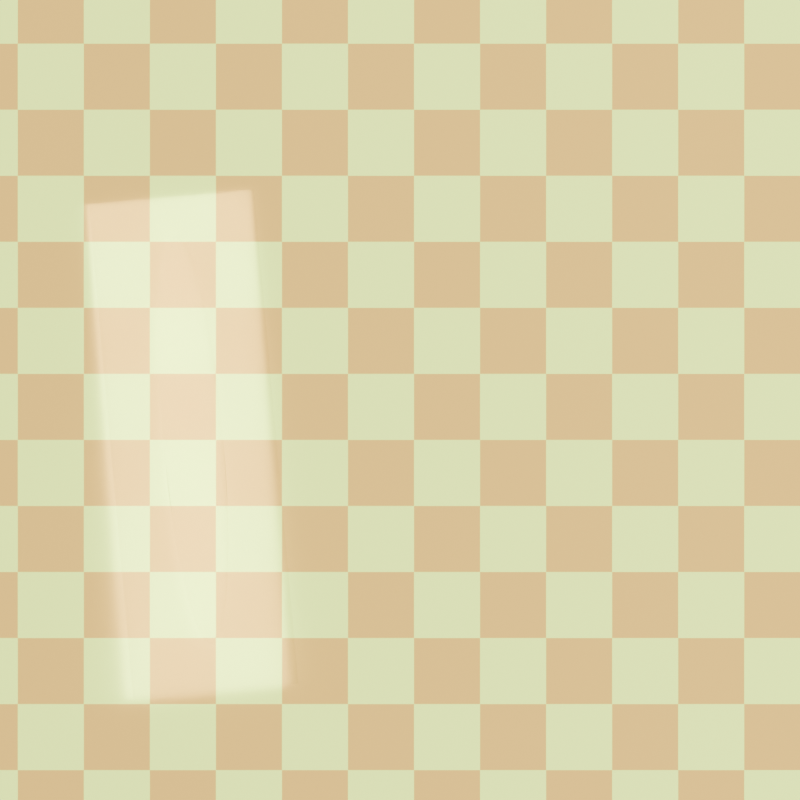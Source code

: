 # Source: glass_slide.blend  (saved by Blender 4.3.34; exported with 4.5.12 LTS)
import bpy
from mathutils import Matrix  # noqa: F401  (used for matrix-valued properties, if any)

bpy.ops.wm.read_factory_settings(use_empty=True)
scene = bpy.context.scene
scene.name = 'Scene'

# ---- collections
col_collection = bpy.data.collections.new('Collection'); scene.collection.children.link(col_collection)
col_glass_slide_col = bpy.data.collections.new('Glass_Slide_Col'); scene.collection.children.link(col_glass_slide_col)

# ---- materials (node trees are filled in below, after node groups)
mat_material_002 = bpy.data.materials.new('Material.002')
mat_material = bpy.data.materials.new('Material')

# ---- material node trees
mat_material_002.use_nodes = True; mat_material_002.node_tree.nodes.clear()
_N = mat_material_002.node_tree.nodes; _L = mat_material_002.node_tree.links
n0 = _N.new('ShaderNodeTexChecker'); n0.name = 'Checker Texture'; n0.location = (0, 0)
n0.inputs[1].default_value = (0.7144, 0.9386, 0.1599, 1.0)
n0.inputs[2].default_value = (0.5803, 0.3578, 0.07183, 1.0)
n0.inputs[3].default_value = 2500.0
n1 = _N.new('ShaderNodeBsdfPrincipled'); n1.name = 'Principled BSDF'; n1.location = (0, 0)
n1.inputs[2].default_value = 1.0
n1.inputs[13].default_value = 0.0
n2 = _N.new('ShaderNodeOutputMaterial'); n2.name = 'Material Output'; n2.location = (0, 0)
_L.new(n0.outputs[0], n1.inputs[0])
_L.new(n1.outputs[0], n2.inputs[0])
n2.is_active_output = True
mat_material.use_nodes = True; mat_material.node_tree.nodes.clear()
_N = mat_material.node_tree.nodes; _L = mat_material.node_tree.links
n0 = _N.new('ShaderNodeBsdfGlass'); n0.name = 'Glass BSDF'; n0.location = (0, 0)
n1 = _N.new('ShaderNodeOutputMaterial'); n1.name = 'Material Output'; n1.location = (0, 0)
_L.new(n0.outputs[0], n1.inputs[0])
n1.is_active_output = True

# ---- world
world_world = bpy.data.worlds.new('World'); scene.world = world_world
world_world.use_nodes = True; world_world.node_tree.nodes.clear()
_N = world_world.node_tree.nodes; _L = world_world.node_tree.links
n0 = _N.new('ShaderNodeOutputWorld'); n0.name = 'World Output'; n0.location = (300, 300)
n1 = _N.new('ShaderNodeBackground'); n1.name = 'Background'; n1.location = (10, 300)
n1.inputs[0].default_value = (0.0, 0.0, 0.0, 1.0)
n1.inputs[1].default_value = 0.0
_L.new(n1.outputs[0], n0.inputs[0])
n0.is_active_output = True
world_world.color = (0.05088, 0.05088, 0.05088)
world_world.sun_shadow_jitter_overblur = 0.0

# ---- cameras
cam_camera_001 = bpy.data.cameras.new('Camera.001')
cam_camera_001.lens = 35.0
cam_camera_001.sensor_width = 4.233
cam_camera_001.shift_x = -0.1
cam_camera_001.shift_y = 0.05

# ---- lights
light_point = bpy.data.lights.new('Point', 'POINT')
light_point.energy = 960.9

# ---- meshes
me_plane_002 = bpy.data.meshes.new('Plane.002')
me_plane_002.from_pydata([(-12.48, -12.48, 0.0), (12.48, -12.48, 0.0), (-12.48, 12.48, 0.0), (12.48, 12.48, 0.0)], [], [(0, 1, 3, 2)])
_uv = me_plane_002.uv_layers.new(name='UVMap')
_uv.uv.foreach_set('vector', [0.0, 0.0, 1.0, 0.0, 1.0, 1.0, 0.0, 1.0])
me_plane_002.materials.append(mat_material_002)
me_plane_002.update()
me_cube_004 = bpy.data.meshes.new('Cube.004')
me_cube_004.from_pydata([(0.03496, -0.0125, -0.0005159), (0.03689, -0.0125, -0.000465), (-0.03811, -0.0125, 0.0004332), (-0.03617, -0.0125, 0.0004841), (0.03496, 0.0125, -0.0005159), (0.03689, 0.0125, -0.000465), (-0.03811, 0.0125, 0.0004332), (-0.03617, 0.0125, 0.0004841), (-0.03014, 5.96e-08, 0.0004104), (-0.02999, 0.0004421, 0.0004085), (-0.02955, 0.00088, 0.0004028), (-0.02882, 0.001309, 0.0003933), (-0.02781, 0.001726, 0.0003802), (-0.02652, 0.002126, 0.0003635), (-0.02498, 0.002506, 0.0003434), (-0.02319, 0.002861, 0.0003201), (-0.02117, 0.003189, 0.0002939), (-0.01894, 0.003487, 0.000265), (-0.01653, 0.00375, 0.0002337), (-0.01395, 0.003978, 0.0002002), (-0.01124, 0.004167, 0.0001649), (-0.008408, 0.004316, 0.0001281), (-0.005493, 0.004424, 9.024e-05), (-0.002521, 0.004489, 5.162e-05), (0.0004797, 0.004511, 1.264e-05), (0.003481, 0.004489, -2.635e-05), (0.006454, 0.004424, -6.491e-05), (0.009369, 0.004316, -0.0001028), (0.0122, 0.004167, -0.0001395), (0.01491, 0.003978, -0.0001748), (0.01749, 0.00375, -0.0002083), (0.01991, 0.003487, -0.0002397), (0.02213, 0.003189, -0.0002686), (0.02415, 0.002861, -0.0002948), (0.02594, 0.002506, -0.0003181), (0.02748, 0.002126, -0.0003381), (0.02877, 0.001726, -0.0003548), (0.02978, 0.001309, -0.000368), (0.03051, 0.00088, -0.0003774), (0.03095, 0.0004421, -0.0003831), (0.0311, 5.96e-08, -0.0003851), (0.03095, -0.000442, -0.0003831), (0.03051, -0.0008799, -0.0003774), (0.02978, -0.001309, -0.000368), (0.02877, -0.001726, -0.0003548), (0.02748, -0.002126, -0.0003381), (0.02594, -0.002506, -0.0003181), (0.02415, -0.002861, -0.0002948), (0.02213, -0.003189, -0.0002686), (0.01991, -0.003487, -0.0002397), (0.01749, -0.00375, -0.0002083), (0.01491, -0.003978, -0.0001748), (0.0122, -0.004167, -0.0001395), (0.009369, -0.004316, -0.0001028), (0.006454, -0.004424, -6.491e-05), (0.003481, -0.004489, -2.635e-05), (0.0004797, -0.00451, 1.264e-05), (-0.002521, -0.004489, 5.162e-05), (-0.005493, -0.004424, 9.024e-05), (-0.008408, -0.004316, 0.0001281), (-0.01124, -0.004167, 0.0001649), (-0.01395, -0.003978, 0.0002002), (-0.01653, -0.00375, 0.0002337), (-0.01894, -0.003487, 0.000265), (-0.02117, -0.003189, 0.0002939), (-0.02319, -0.002861, 0.0003201), (-0.02498, -0.002506, 0.0003434), (-0.02652, -0.002126, 0.0003635), (-0.02781, -0.001726, 0.0003802), (-0.02882, -0.001309, 0.0003933), (-0.02955, -0.0008799, 0.0004028), (-0.02999, -0.000442, 0.0004085), (-0.03103, 5.96e-08, 0.0003871), (-0.03088, 0.0004421, 0.0003852), (-0.03044, 0.00088, 0.0003794), (-0.02971, 0.001309, 0.00037), (-0.0287, 0.001726, 0.0003569), (-0.02741, 0.002126, 0.0003401), (-0.02587, 0.002506, 0.0003201), (-0.02408, 0.002861, 0.0002968), (-0.02206, 0.003189, 0.0002706), (-0.01983, 0.003487, 0.0002417), (-0.01742, 0.00375, 0.0002103), (-0.01484, 0.003978, 0.0001768), (-0.01212, 0.004167, 0.0001416), (-0.009295, 0.004316, 0.0001048), (-0.00638, 0.004424, 6.694e-05), (-0.003408, 0.004489, 2.831e-05), (-0.0004072, 0.004511, -1.067e-05), (0.002595, 0.004489, -4.965e-05), (0.005568, 0.004424, -8.821e-05), (0.008482, 0.004316, -0.0001261), (0.01131, 0.004167, -0.0001628), (0.01403, 0.003978, -0.0001981), (0.0166, 0.00375, -0.0002316), (0.01902, 0.003487, -0.000263), (0.02125, 0.003189, -0.0002919), (0.02326, 0.002861, -0.0003181), (0.02505, 0.002506, -0.0003414), (0.0266, 0.002126, -0.0003614), (0.02788, 0.001726, -0.0003781), (0.02889, 0.001309, -0.0003913), (0.02962, 0.00088, -0.0004008), (0.03007, 0.0004421, -0.0004065), (0.03021, 5.96e-08, -0.0004084), (0.03007, -0.000442, -0.0004065), (0.02962, -0.0008799, -0.0004008), (0.02889, -0.001309, -0.0003913), (0.02788, -0.001726, -0.0003781), (0.0266, -0.002126, -0.0003614), (0.02505, -0.002506, -0.0003414), (0.02326, -0.002861, -0.0003181), (0.02125, -0.003189, -0.0002919), (0.01902, -0.003487, -0.000263), (0.0166, -0.00375, -0.0002316), (0.01403, -0.003978, -0.0001981), (0.01131, -0.004167, -0.0001628), (0.008482, -0.004316, -0.0001261), (0.005568, -0.004424, -8.821e-05), (0.002595, -0.004489, -4.965e-05), (-0.0004072, -0.00451, -1.067e-05), (-0.003408, -0.004489, 2.831e-05), (-0.00638, -0.004424, 6.694e-05), (-0.009295, -0.004316, 0.0001048), (-0.01212, -0.004167, 0.0001416), (-0.01484, -0.003978, 0.0001768), (-0.01742, -0.00375, 0.0002103), (-0.01983, -0.003487, 0.0002417), (-0.02206, -0.003189, 0.0002706), (-0.02408, -0.002861, 0.0002968), (-0.02587, -0.002506, 0.0003201), (-0.02741, -0.002126, 0.0003401), (-0.0287, -0.001726, 0.0003569), (-0.02971, -0.001309, 0.00037), (-0.03044, -0.0008799, 0.0003794), (-0.03088, -0.000442, 0.0003852)], [], [(0, 1, 3, 2), (2, 3, 7, 6), (6, 7, 5, 4), (4, 5, 1, 0), (2, 6, 4, 0), (7, 3, 1, 5), (68, 67, 131, 132), (42, 41, 105, 106), (16, 15, 79, 80), (69, 68, 132, 133), (43, 42, 106, 107), (17, 16, 80, 81), (70, 69, 133, 134), (44, 43, 107, 108), (18, 17, 81, 82), (71, 70, 134, 135), (45, 44, 108, 109), (19, 18, 82, 83), (8, 71, 135, 72), (46, 45, 109, 110), (20, 19, 83, 84), (47, 46, 110, 111), (21, 20, 84, 85), (48, 47, 111, 112), (22, 21, 85, 86), (49, 48, 112, 113), (23, 22, 86, 87), (50, 49, 113, 114), (24, 23, 87, 88), (51, 50, 114, 115), (25, 24, 88, 89), (52, 51, 115, 116), (26, 25, 89, 90), (53, 52, 116, 117), (27, 26, 90, 91), (54, 53, 117, 118), (28, 27, 91, 92), (55, 54, 118, 119), (29, 28, 92, 93), (56, 55, 119, 120), (30, 29, 93, 94), (57, 56, 120, 121), (31, 30, 94, 95), (58, 57, 121, 122), (32, 31, 95, 96), (59, 58, 122, 123), (33, 32, 96, 97), (60, 59, 123, 124), (34, 33, 97, 98), (61, 60, 124, 125), (35, 34, 98, 99), (9, 8, 72, 73), (62, 61, 125, 126), (36, 35, 99, 100), (10, 9, 73, 74), (63, 62, 126, 127), (37, 36, 100, 101), (11, 10, 74, 75), (64, 63, 127, 128), (38, 37, 101, 102), (12, 11, 75, 76), (65, 64, 128, 129), (39, 38, 102, 103), (13, 12, 76, 77), (66, 65, 129, 130), (40, 39, 103, 104), (14, 13, 77, 78), (67, 66, 130, 131), (41, 40, 104, 105), (15, 14, 78, 79), (73, 72, 135, 134, 133, 132, 131, 130, 129, 128, 127, 126, 125, 124, 123, 122, 121, 120, 119, 118, 117, 116, 115, 114, 113, 112, 111, 110, 109, 108, 107, 106, 105, 104, 103, 102, 101, 100, 99, 98, 97, 96, 95, 94, 93, 92, 91, 90, 89, 88, 87, 86, 85, 84, 83, 82, 81, 80, 79, 78, 77, 76, 75, 74), (9, 10, 11, 12, 13, 14, 15, 16, 17, 18, 19, 20, 21, 22, 23, 24, 25, 26, 27, 28, 29, 30, 31, 32, 33, 34, 35, 36, 37, 38, 39, 40, 41, 42, 43, 44, 45, 46, 47, 48, 49, 50, 51, 52, 53, 54, 55, 56, 57, 58, 59, 60, 61, 62, 63, 64, 65, 66, 67, 68, 69, 70, 71, 8)])
me_cube_004.polygons.foreach_set('use_smooth', [True] * 72)
_k = set([(0, 1), (0, 2), (0, 4), (1, 3), (1, 5), (2, 3), (2, 6), (3, 7), (4, 5), (4, 6), (5, 7), (6, 7), (8, 9), (8, 71), (9, 10), (10, 11), (11, 12), (12, 13), (13, 14), (14, 15), (15, 16), (16, 17), (17, 18), (18, 19), (19, 20), (20, 21), (21, 22), (22, 23), (23, 24), (24, 25), (25, 26), (26, 27), (27, 28), (28, 29), (29, 30), (30, 31), (31, 32), (32, 33), (33, 34), (34, 35), (35, 36), (36, 37), (37, 38), (38, 39), (39, 40), (40, 41), (41, 42), (42, 43), (43, 44), (44, 45), (45, 46), (46, 47), (47, 48), (48, 49), (49, 50), (50, 51), (51, 52), (52, 53), (53, 54), (54, 55), (55, 56), (56, 57), (57, 58), (58, 59), (59, 60), (60, 61), (61, 62), (62, 63), (63, 64), (64, 65), (65, 66), (66, 67), (67, 68), (68, 69), (69, 70), (70, 71), (72, 73), (72, 135), (73, 74), (74, 75), (75, 76), (76, 77), (77, 78), (78, 79), (79, 80), (80, 81), (81, 82), (82, 83), (83, 84), (84, 85), (85, 86), (86, 87), (87, 88), (88, 89), (89, 90), (90, 91), (91, 92), (92, 93), (93, 94), (94, 95), (95, 96), (96, 97), (97, 98), (98, 99), (99, 100), (100, 101), (101, 102), (102, 103), (103, 104), (104, 105), (105, 106), (106, 107), (107, 108), (108, 109), (109, 110), (110, 111), (111, 112), (112, 113), (113, 114), (114, 115), (115, 116), (116, 117), (117, 118), (118, 119), (119, 120), (120, 121), (121, 122), (122, 123), (123, 124), (124, 125), (125, 126), (126, 127), (127, 128), (128, 129), (129, 130), (130, 131), (131, 132), (132, 133), (133, 134), (134, 135)])
me_cube_004.attributes.new('sharp_edge', 'BOOLEAN', 'EDGE').data.foreach_set('value', [ (min(e.vertices), max(e.vertices)) in _k for e in me_cube_004.edges])
_uv = me_cube_004.uv_layers.new(name='UVMap')
_uv.uv.foreach_set('vector', [0.375, 0.0, 0.625, 0.0, 0.625, 0.25, 0.375, 0.25, 0.375, 0.25, 0.625, 0.25, 0.625, 0.5, 0.375, 0.5, 0.375, 0.5, 0.625, 0.5, 0.625, 0.75, 0.375, 0.75, 0.375, 0.75, 0.625, 0.75, 0.625, 1.0, 0.375, 1.0, 0.125, 0.5, 0.375, 0.5, 0.375, 0.75, 0.125, 0.75, 0.625, 0.5, 0.875, 0.5, 0.875, 0.75, 0.625, 0.75, 0.0, 0.0, 0.0, 0.0, 0.0, 0.0, 0.0, 0.0, 0.0, 0.0, 0.0, 0.0, 0.0, 0.0, 0.0, 0.0, 0.0, 0.0, 0.0, 0.0, 0.0, 0.0, 0.0, 0.0, 0.0, 0.0, 0.0, 0.0, 0.0, 0.0, 0.0, 0.0, 0.0, 0.0, 0.0, 0.0, 0.0, 0.0, 0.0, 0.0, 0.0, 0.0, 0.0, 0.0, 0.0, 0.0, 0.0, 0.0, 0.0, 0.0, 0.0, 0.0, 0.0, 0.0, 0.0, 0.0, 0.0, 0.0, 0.0, 0.0, 0.0, 0.0, 0.0, 0.0, 0.0, 0.0, 0.0, 0.0, 0.0, 0.0, 0.0, 0.0, 0.0, 0.0, 0.0, 0.0, 0.0, 0.0, 0.0, 0.0, 0.0, 0.0, 0.0, 0.0, 0.0, 0.0, 0.0, 0.0, 0.0, 0.0, 0.0, 0.0, 0.0, 0.0, 0.0, 0.0, 0.0, 0.0, 0.0, 0.0, 0.0, 0.0, 0.0, 0.0, 0.0, 0.0, 0.0, 0.0, 0.0, 0.0, 0.0, 0.0, 0.0, 0.0, 0.0, 0.0, 0.0, 0.0, 0.0, 0.0, 0.0, 0.0, 0.0, 0.0, 0.0, 0.0, 0.0, 0.0, 0.0, 0.0, 0.0, 0.0, 0.0, 0.0, 0.0, 0.0, 0.0, 0.0, 0.0, 0.0, 0.0, 0.0, 0.0, 0.0, 0.0, 0.0, 0.0, 0.0, 0.0, 0.0, 0.0, 0.0, 0.0, 0.0, 0.0, 0.0, 0.0, 0.0, 0.0, 0.0, 0.0, 0.0, 0.0, 0.0, 0.0, 0.0, 0.0, 0.0, 0.0, 0.0, 0.0, 0.0, 0.0, 0.0, 0.0, 0.0, 0.0, 0.0, 0.0, 0.0, 0.0, 0.0, 0.0, 0.0, 0.0, 0.0, 0.0, 0.0, 0.0, 0.0, 0.0, 0.0, 0.0, 0.0, 0.0, 0.0, 0.0, 0.0, 0.0, 0.0, 0.0, 0.0, 0.0, 0.0, 0.0, 0.0, 0.0, 0.0, 0.0, 0.0, 0.0, 0.0, 0.0, 0.0, 0.0, 0.0, 0.0, 0.0, 0.0, 0.0, 0.0, 0.0, 0.0, 0.0, 0.0, 0.0, 0.0, 0.0, 0.0, 0.0, 0.0, 0.0, 0.0, 0.0, 0.0, 0.0, 0.0, 0.0, 0.0, 0.0, 0.0, 0.0, 0.0, 0.0, 0.0, 0.0, 0.0, 0.0, 0.0, 0.0, 0.0, 0.0, 0.0, 0.0, 0.0, 0.0, 0.0, 0.0, 0.0, 0.0, 0.0, 0.0, 0.0, 0.0, 0.0, 0.0, 0.0, 0.0, 0.0, 0.0, 0.0, 0.0, 0.0, 0.0, 0.0, 0.0, 0.0, 0.0, 0.0, 0.0, 0.0, 0.0, 0.0, 0.0, 0.0, 0.0, 0.0, 0.0, 0.0, 0.0, 0.0, 0.0, 0.0, 0.0, 0.0, 0.0, 0.0, 0.0, 0.0, 0.0, 0.0, 0.0, 0.0, 0.0, 0.0, 0.0, 0.0, 0.0, 0.0, 0.0, 0.0, 0.0, 0.0, 0.0, 0.0, 0.0, 0.0, 0.0, 0.0, 0.0, 0.0, 0.0, 0.0, 0.0, 0.0, 0.0, 0.0, 0.0, 0.0, 0.0, 0.0, 0.0, 0.0, 0.0, 0.0, 0.0, 0.0, 0.0, 0.0, 0.0, 0.0, 0.0, 0.0, 0.0, 0.0, 0.0, 0.0, 0.0, 0.0, 0.0, 0.0, 0.0, 0.0, 0.0, 0.0, 0.0, 0.0, 0.0, 0.0, 0.0, 0.0, 0.0, 0.0, 0.0, 0.0, 0.0, 0.0, 0.0, 0.0, 0.0, 0.0, 0.0, 0.0, 0.0, 0.0, 0.0, 0.0, 0.0, 0.0, 0.0, 0.0, 0.0, 0.0, 0.0, 0.0, 0.0, 0.0, 0.0, 0.0, 0.0, 0.0, 0.0, 0.0, 0.0, 0.0, 0.0, 0.0, 0.0, 0.0, 0.0, 0.0, 0.0, 0.0, 0.0, 0.0, 0.0, 0.0, 0.0, 0.0, 0.0, 0.0, 0.0, 0.0, 0.0, 0.0, 0.0, 0.0, 0.0, 0.0, 0.0, 0.0, 0.0, 0.0, 0.0, 0.0, 0.0, 0.0, 0.0, 0.0, 0.0, 0.0, 0.0, 0.0, 0.0, 0.0, 0.0, 0.0, 0.0, 0.0, 0.0, 0.0, 0.0, 0.0, 0.0, 0.0, 0.0, 0.0, 0.0, 0.0, 0.0, 0.0, 0.0, 0.0, 0.0, 0.0, 0.0, 0.0, 0.0, 0.0, 0.0, 0.0, 0.0, 0.0, 0.0, 0.0, 0.0, 0.0, 0.0, 0.0, 0.0, 0.0, 0.0, 0.0, 0.0, 0.0, 0.0, 0.0, 0.0, 0.0, 0.0, 0.0, 0.0, 0.0, 0.0, 0.0, 0.0, 0.0, 0.0, 0.0, 0.0, 0.0, 0.0, 0.0, 0.0, 0.0, 0.0, 0.0, 0.0, 0.0, 0.0, 0.0, 0.0, 0.0, 0.0, 0.0, 0.0, 0.0, 0.0, 0.0, 0.0, 0.0, 0.0, 0.0, 0.0, 0.0, 0.0, 0.0, 0.0, 0.0, 0.0, 0.0, 0.0, 0.0, 0.0, 0.0, 0.0, 0.0, 0.0, 0.0, 0.0, 0.0, 0.0, 0.0, 0.0, 0.0, 0.0, 0.0, 0.0, 0.0, 0.0, 0.0, 0.0, 0.0, 0.0, 0.0, 0.0, 0.0, 0.0, 0.0, 0.0, 0.0, 0.0, 0.0, 0.0, 0.0, 0.0, 0.0, 0.0, 0.0, 0.0, 0.0, 0.0, 0.0, 0.0, 0.0, 0.0, 0.0, 0.0, 0.0, 0.0, 0.0, 0.0, 0.0, 0.0, 0.0, 0.0, 0.0, 0.0, 0.0, 0.0, 0.0, 0.0, 0.0, 0.0, 0.0, 0.0, 0.0, 0.0, 0.0, 0.0, 0.0, 0.0, 0.0, 0.0, 0.0, 0.0, 0.0, 0.0, 0.0, 0.0, 0.0, 0.0, 0.0, 0.0, 0.0, 0.0, 0.0, 0.0, 0.0, 0.0, 0.0, 0.0, 0.0, 0.0, 0.0, 0.0, 0.0, 0.0, 0.0, 0.0, 0.0, 0.0, 0.0, 0.0, 0.0, 0.0, 0.0, 0.0, 0.0, 0.0, 0.0, 0.0, 0.0, 0.0, 0.0, 0.0, 0.0, 0.0, 0.0, 0.0, 0.0, 0.0, 0.0, 0.0, 0.0, 0.0, 0.0, 0.0, 0.0, 0.0, 0.0, 0.0, 0.0, 0.0, 0.0, 0.0, 0.0, 0.0, 0.0, 0.0, 0.0, 0.0, 0.0, 0.0, 0.0, 0.0, 0.0, 0.0, 0.0, 0.0, 0.0, 0.0, 0.0, 0.0, 0.0, 0.0, 0.0, 0.0, 0.0, 0.0, 0.0, 0.0, 0.0, 0.0, 0.0, 0.0, 0.0, 0.0, 0.0, 0.0, 0.0, 0.0, 0.0, 0.0, 0.0, 0.0, 0.0, 0.0, 0.0, 0.0, 0.0, 0.0, 0.0, 0.0, 0.0, 0.0, 0.0, 0.0, 0.0, 0.0, 0.0, 0.0, 0.0, 0.0, 0.0, 0.0, 0.0, 0.0, 0.0, 0.0, 0.0, 0.0, 0.0, 0.0, 0.0, 0.0, 0.0, 0.0, 0.0, 0.0, 0.0, 0.0, 0.0, 0.0, 0.0, 0.0, 0.0, 0.0, 0.0, 0.0, 0.0, 0.0, 0.0, 0.0, 0.0, 0.0, 0.0, 0.0, 0.0, 0.0, 0.0, 0.0, 0.0, 0.0, 0.0, 0.0, 0.0, 0.0, 0.0, 0.0, 0.0, 0.0, 0.0, 0.0, 0.0, 0.0, 0.0, 0.0])
me_cube_004.materials.append(mat_material)
me_cube_004.update()

# ---- objects
ob_camera = bpy.data.objects.new('Camera', cam_camera_001)
ob_point = bpy.data.objects.new('Point', light_point)
ob_ground = bpy.data.objects.new('Ground', me_plane_002)
ob_glass_slide = bpy.data.objects.new('Glass_Slide', me_cube_004)

# ---- transforms, parenting, visibility, modifiers, constraints
ob_camera.location = (0.0, 0.0, 1.0)
ob_camera.scale = (1.0, 1.0, 1.0)
ob_point.location = (1.703, 0.4002, 1.769)
ob_ground.location = (0.0, 0.0, 0.0)
ob_glass_slide.location = (-0.04331, 3.08e-05, 0.001)
ob_glass_slide.rotation_euler = (0.0, 0.0, 1.661)
ob_glass_slide.visible_shadow = False

# ---- collection membership
scene.collection.objects.link(ob_camera)
scene.collection.objects.link(ob_point)
col_collection.objects.link(ob_ground)
col_glass_slide_col.objects.link(ob_glass_slide)

# ---- scene / render settings (as saved in the file)
scene.camera = ob_camera
scene.frame_start = 1; scene.frame_end = 250; scene.frame_set(6)
scene.render.engine = 'BLENDER_EEVEE_NEXT'
scene.render.image_settings.color_mode = 'BW'
scene.render.resolution_x = 640
scene.render.resolution_y = 640
scene.cycles.samples = 64
scene.eevee.taa_render_samples = 16
bpy.context.view_layer.update()
